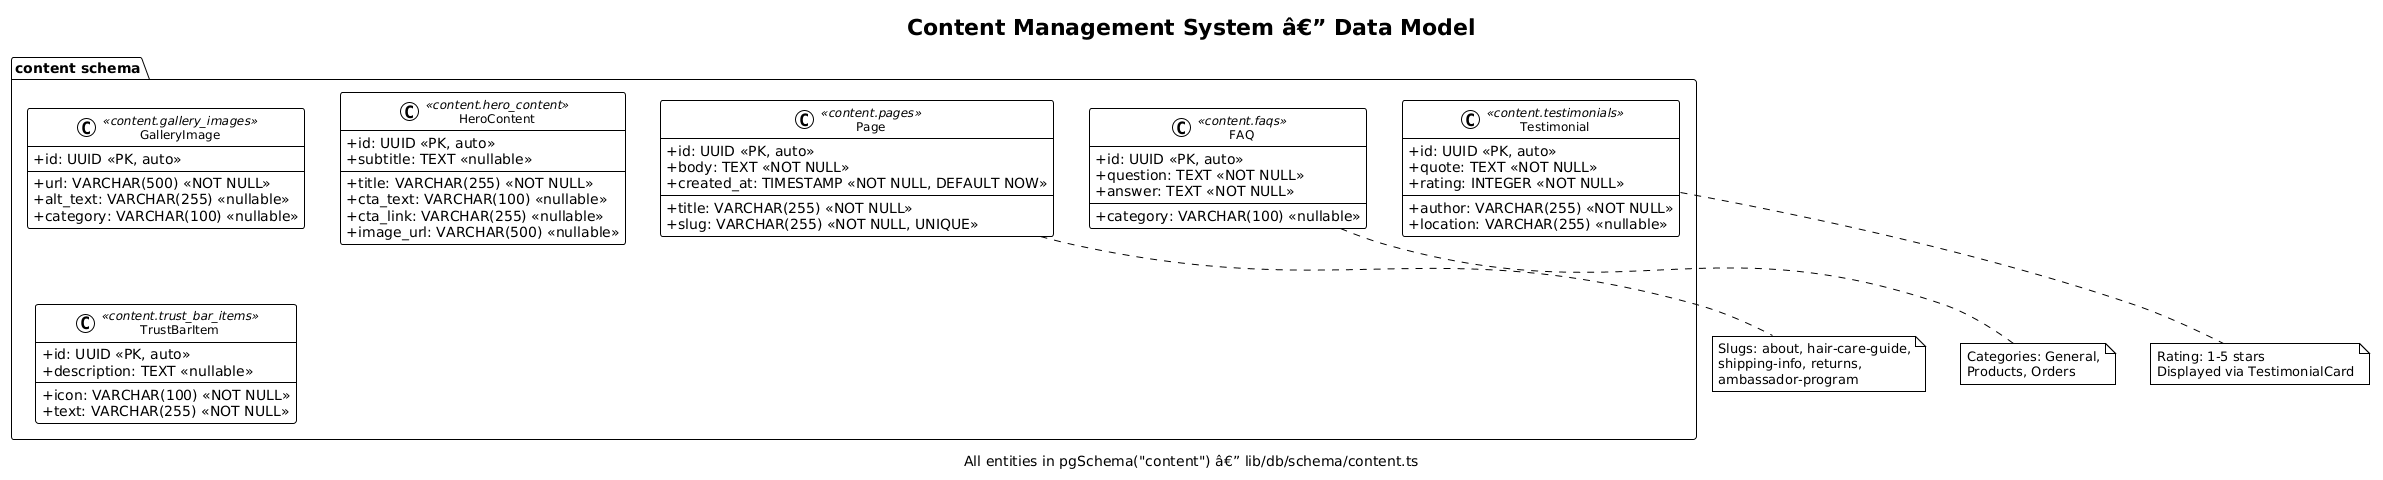

The diagram above was rendered by PlantUML. Its source (embedded in the PNG):
@startuml
!theme plain
skinparam classAttributeIconSize 0
skinparam classFontSize 12
skinparam packageFontSize 14

title Content Management System â€” Data Model
caption All entities in pgSchema("content") â€” lib/db/schema/content.ts

package "content schema" {

    class Page <<content.pages>> {
        +id: UUID <<PK, auto>>
        +title: VARCHAR(255) <<NOT NULL>>
        +slug: VARCHAR(255) <<NOT NULL, UNIQUE>>
        +body: TEXT <<NOT NULL>>
        +created_at: TIMESTAMP <<NOT NULL, DEFAULT NOW>>
    }

    class FAQ <<content.faqs>> {
        +id: UUID <<PK, auto>>
        +question: TEXT <<NOT NULL>>
        +answer: TEXT <<NOT NULL>>
        +category: VARCHAR(100) <<nullable>>
    }

    class Testimonial <<content.testimonials>> {
        +id: UUID <<PK, auto>>
        +quote: TEXT <<NOT NULL>>
        +author: VARCHAR(255) <<NOT NULL>>
        +rating: INTEGER <<NOT NULL>>
        +location: VARCHAR(255) <<nullable>>
    }

    class GalleryImage <<content.gallery_images>> {
        +id: UUID <<PK, auto>>
        +url: VARCHAR(500) <<NOT NULL>>
        +alt_text: VARCHAR(255) <<nullable>>
        +category: VARCHAR(100) <<nullable>>
    }

    class HeroContent <<content.hero_content>> {
        +id: UUID <<PK, auto>>
        +title: VARCHAR(255) <<NOT NULL>>
        +subtitle: TEXT <<nullable>>
        +cta_text: VARCHAR(100) <<nullable>>
        +cta_link: VARCHAR(255) <<nullable>>
        +image_url: VARCHAR(500) <<nullable>>
    }

    class TrustBarItem <<content.trust_bar_items>> {
        +id: UUID <<PK, auto>>
        +icon: VARCHAR(100) <<NOT NULL>>
        +text: VARCHAR(255) <<NOT NULL>>
        +description: TEXT <<nullable>>
    }
}

note bottom of Page
  Slugs: about, hair-care-guide,
  shipping-info, returns,
  ambassador-program
end note

note bottom of FAQ
  Categories: General,
  Products, Orders
end note

note bottom of Testimonial
  Rating: 1-5 stars
  Displayed via TestimonialCard
end note
@enduml